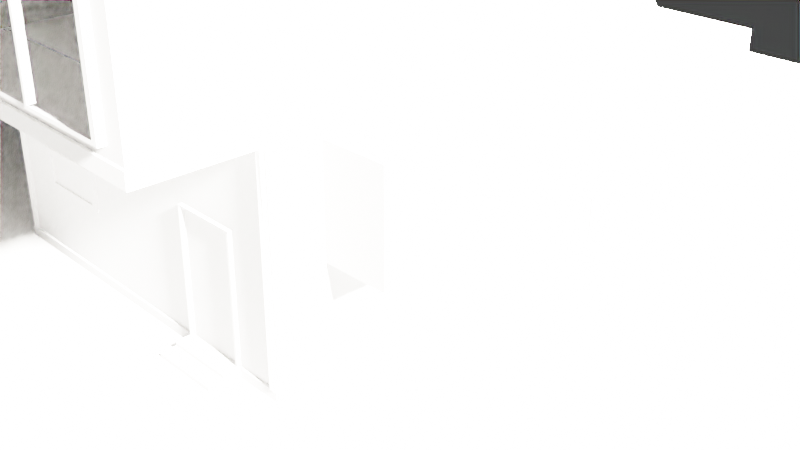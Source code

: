 # Source: Chipotle_House.blend  (saved by Blender 2.83.19; exported with 4.5.12 LTS)
import bpy
from mathutils import Matrix  # noqa: F401  (used for matrix-valued properties, if any)

bpy.ops.wm.read_factory_settings(use_empty=True)
scene = bpy.context.scene
scene.name = 'Scene'

# ---- collections
col_collection = bpy.data.collections.new('Collection'); scene.collection.children.link(col_collection)

# ---- materials (node trees are filled in below, after node groups)
mat_material = bpy.data.materials.new('Material')
mat_material.alpha_threshold = 0.0
mat_material.use_transparent_shadow = False
mat_material.line_color = (0.0, 0.0, 0.0, 1.0)

# ---- material node trees
mat_material.use_nodes = True; mat_material.node_tree.nodes.clear()
_N = mat_material.node_tree.nodes; _L = mat_material.node_tree.links
n0 = _N.new('ShaderNodeOutputMaterial'); n0.name = 'Material Output'; n0.location = (300, 300)
n1 = _N.new('ShaderNodeBsdfPrincipled'); n1.name = 'Principled BSDF'; n1.location = (10, 300)
n1.distribution = 'GGX'
n1.subsurface_method = 'BURLEY'
n1.inputs[2].default_value = 0.4
n1.inputs[3].default_value = 1.45
n1.inputs[27].default_value = (0.0, 0.0, 0.0, 1.0)
n1.inputs[28].default_value = 1.0
_L.new(n1.outputs[0], n0.inputs[0])
n0.is_active_output = True

# ---- world
world_world = bpy.data.worlds.new('World'); scene.world = world_world
world_world.use_nodes = True; world_world.node_tree.nodes.clear()
_N = world_world.node_tree.nodes; _L = world_world.node_tree.links
n0 = _N.new('ShaderNodeOutputWorld'); n0.name = 'World Output'; n0.location = (300, 300)
n1 = _N.new('ShaderNodeBackground'); n1.name = 'Background'; n1.location = (10, 300)
n1.inputs[0].default_value = (0.05088, 0.05088, 0.05088, 1.0)
_L.new(n1.outputs[0], n0.inputs[0])
n0.is_active_output = True
world_world.color = (0.05088, 0.05088, 0.05088)
world_world.use_sun_shadow = False
world_world.sun_shadow_jitter_overblur = 0.0

# ---- cameras
cam_camera = bpy.data.cameras.new('Camera')
cam_camera.clip_end = 100.0
cam_camera.ortho_scale = 7.314

# ---- lights
light_light = bpy.data.lights.new('Light', 'SUN')
light_light.color = (1.0, 0.9425, 0.855)
light_light.specular_factor = 0.0
light_light.transmission_factor = 0.0
light_light.angle = 0.1993
light_light.energy = 1000.0
light_light.shadow_soft_size = 0.1
light_light.shadow_cascade_max_distance = 1000.0

# ---- meshes
me_cube = bpy.data.meshes.new('Cube')
me_cube.from_pydata([(1.766, 1.766, 1.0), (1.0, 1.0, -1.0), (1.766, -1.766, 1.0), (1.0, -1.0, -1.0), (-1.766, 1.766, 1.0), (-1.0, 1.0, -1.0), (-1.766, -1.766, 1.0), (-1.0, -1.0, -1.0), (2.306, 2.306, 1.0), (2.306, -2.306, 1.0), (-2.306, 2.306, 1.0), (-2.306, -2.306, 1.0), (1.766, 1.766, 2.002), (1.766, -1.766, 2.002), (-1.766, 1.766, 2.002), (-1.766, -1.766, 2.002), (2.306, 2.306, 2.002), (2.306, -2.306, 2.002), (-2.306, 2.306, 2.002), (-2.306, -2.306, 2.002), (0.9163, 0.9163, 4.014), (0.9163, -0.9163, 4.014), (-0.9163, 0.9163, 4.014), (-0.9163, -0.9163, 4.014)], [], [(2, 0, 12, 13), (3, 2, 6, 7), (7, 6, 4, 5), (5, 1, 3, 7), (1, 0, 2, 3), (5, 4, 0, 1), (4, 6, 15, 14), (14, 15, 23, 22), (16, 18, 19, 17), (10, 11, 19, 18), (11, 9, 17, 19), (0, 4, 14, 12), (6, 2, 13, 15), (8, 10, 18, 16), (9, 8, 16, 17), (20, 22, 23, 21), (15, 13, 21, 23), (12, 14, 22, 20), (13, 12, 20, 21)])
_uv = me_cube.uv_layers.new(name='UVMap')
_uv.uv.foreach_set('vector', [0.625, 0.75, 0.625, 0.5, 0.625, 0.5, 0.625, 0.75, 0.375, 0.75, 0.625, 0.75, 0.625, 1.0, 0.375, 1.0, 0.375, 0.0, 0.625, 0.0, 0.625, 0.25, 0.375, 0.25, 0.125, 0.5, 0.375, 0.5, 0.375, 0.75, 0.125, 0.75, 0.375, 0.5, 0.625, 0.5, 0.625, 0.75, 0.375, 0.75, 0.375, 0.25, 0.625, 0.25, 0.625, 0.5, 0.375, 0.5, 0.625, 0.25, 0.625, 0.0, 0.625, 0.0, 0.625, 0.25, 0.625, 0.25, 0.625, 0.0, 0.625, 0.0, 0.625, 0.25, 0.625, 0.5, 0.875, 0.5, 0.875, 0.75, 0.625, 0.75, 0.0, 0.0, 0.0, 0.0, 0.0, 0.0, 0.0, 0.0, 0.0, 0.0, 0.0, 0.0, 0.0, 0.0, 0.0, 0.0, 0.625, 0.5, 0.625, 0.25, 0.625, 0.25, 0.625, 0.5, 0.625, 1.0, 0.625, 0.75, 0.625, 0.75, 0.625, 1.0, 0.0, 0.0, 0.0, 0.0, 0.0, 0.0, 0.0, 0.0, 0.0, 0.0, 0.0, 0.0, 0.0, 0.0, 0.0, 0.0, 0.625, 0.5, 0.875, 0.5, 0.875, 0.75, 0.625, 0.75, 0.625, 1.0, 0.625, 0.75, 0.625, 0.75, 0.625, 1.0, 0.625, 0.5, 0.625, 0.25, 0.625, 0.25, 0.625, 0.5, 0.625, 0.75, 0.625, 0.5, 0.625, 0.5, 0.625, 0.75])
me_cube.materials.append(mat_material)
me_cube.use_remesh_preserve_volume = False
me_cube.use_remesh_preserve_attributes = False
me_cube.use_mirror_vertex_groups = False
me_cube.update()
me_cube_001 = bpy.data.meshes.new('Cube.001')
me_cube_001.from_pydata([(-2.176, -2.823, -0.8493), (-2.176, -2.823, 1.151), (-2.176, 1.0, -0.8493), (-2.176, 1.0, 1.151), (1.652, -2.823, -0.8493), (1.652, -2.823, 1.151), (1.652, 1.0, -0.8493), (1.652, 1.0, 1.151), (-2.204, 1.023, -0.8481), (-2.204, -2.847, -0.8481), (1.68, 1.023, -0.8481), (1.68, -2.847, -0.8481), (-2.204, 1.023, -0.9883), (-2.204, -2.847, -0.9883), (1.68, 1.023, -0.9883), (1.68, -2.847, -0.9883), (0.3728, 1.0, -0.8493), (0.3728, 1.0, 1.151), (0.545, -2.826, -0.8493), (0.545, -2.823, 1.151), (-0.2622, 1.023, -0.8481), (0.5365, -2.847, -0.8481), (-0.2622, 1.023, -0.9883), (0.5365, -2.847, -0.9883), (1.199, 1.0, 1.151), (1.199, -2.826, -0.8493), (1.213, -2.847, -0.8481), (1.213, -2.847, -0.9883), (1.199, 1.0, -0.8493), (1.199, -2.823, 1.151), (1.213, 1.023, -0.8481), (1.213, 1.023, -0.9883), (-2.18, -2.818, 0.3418), (-2.18, 1.005, 0.3418), (1.649, 1.005, 0.3418), (1.649, -2.818, 0.3418), (0.5417, -2.82, 0.3418), (0.3695, 1.005, 0.3418), (1.196, -2.82, 0.3418), (1.196, 1.005, 0.3418), (0.545, -2.823, -0.8493), (1.199, -2.823, -0.8493), (0.5417, -2.818, 0.3418), (1.196, -2.818, 0.3418), (0.5726, -2.823, -0.8493), (1.171, -2.823, -0.8493), (0.5696, -2.818, 0.3418), (1.168, -2.818, 0.3418), (0.5417, -2.818, 0.3169), (1.196, -2.818, 0.3169), (0.545, -2.862, -0.8493), (0.5417, -2.857, 0.3418), (1.196, -2.857, 0.3418), (1.199, -2.86, -0.8493), (1.196, -2.854, 0.3418), (0.5726, -2.86, -0.8493), (1.171, -2.86, -0.8493), (0.5696, -2.854, 0.3418), (1.168, -2.854, 0.3418), (0.5417, -2.854, 0.3169), (1.196, -2.854, 0.3169), (0.5365, -3.0, -0.8481), (0.5365, -3.0, -0.9883), (1.213, -3.0, -0.8481), (1.213, -3.0, -0.9883), (-2.204, -2.847, -0.8913), (1.68, -2.847, -0.8913), (1.68, 1.023, -0.8913), (-2.204, 1.023, -0.8913), (-0.2622, 1.023, -0.8913), (0.5365, -2.847, -0.8913), (1.213, -2.847, -0.8913), (1.213, 1.023, -0.8913), (0.5365, -3.0, -0.8913), (1.213, -3.0, -0.8913), (0.5365, -3.146, -0.8913), (0.5365, -3.146, -0.9883), (1.213, -3.146, -0.9883), (1.213, -3.146, -0.8913), (1.425, 1.0, 1.151), (1.603, -2.825, -0.8493), (1.446, -2.847, -0.8481), (1.446, -2.847, -0.9883), (1.425, 1.0, -0.8493), (1.603, -2.823, 1.151), (1.446, 1.023, -0.8481), (1.446, 1.023, -0.9883), (1.6, -2.819, 0.3418), (1.422, 1.005, 0.3418), (1.446, -2.847, -0.8913), (1.446, 1.023, -0.8913), (1.652, -2.853, -0.8493), (1.652, -2.853, 1.151), (1.649, -2.848, 0.3418), (1.603, -2.855, -0.8493), (1.603, -2.853, 1.151), (1.6, -2.849, 0.3418), (-2.176, -2.772, -0.8493), (-2.176, -2.772, 1.151), (1.652, -2.772, -0.8493), (1.652, -2.772, 1.151), (-2.204, -2.772, -0.8481), (1.68, -2.772, -0.8481), (-2.204, -2.772, -0.9883), (1.68, -2.772, -0.9883), (0.1372, -2.772, -0.9883), (0.1414, -2.772, 1.151), (1.199, -2.772, 1.151), (1.213, -2.772, -0.9883), (1.649, -2.766, 0.3418), (-2.18, -2.766, 0.3418), (1.68, -2.772, -0.8913), (-2.204, -2.772, -0.8913), (1.514, -2.772, 1.151), (1.446, -2.772, -0.9883), (1.679, -2.823, -0.8493), (1.679, -2.823, 1.151), (1.676, -2.818, 0.3418), (1.679, -2.772, -0.8493), (1.679, -2.772, 1.151), (1.676, -2.766, 0.3418), (-2.176, -2.824, -0.8493), (-2.176, -2.824, 1.151), (-2.171, -2.82, 0.3418), (-2.184, -2.776, -0.8493), (-2.182, -2.775, 1.151), (-2.178, -2.772, 0.3418), (-2.206, -2.827, -0.8493), (-2.206, -2.827, 1.151), (-2.201, -2.823, 0.3418), (-2.213, -2.779, -0.8493), (-2.212, -2.779, 1.151), (-2.208, -2.775, 0.3418), (-2.125, -2.817, -0.8493), (-2.125, -2.817, 1.151), (-2.12, -2.813, 0.3418), (-2.173, -2.851, -0.8493), (-2.173, -2.851, 1.151), (-2.168, -2.847, 0.3418), (-2.122, -2.845, -0.8493), (-2.122, -2.845, 1.151), (-2.117, -2.841, 0.3418), (-2.176, 1.004, -0.8493), (-2.176, 1.004, 1.151), (-2.173, 0.9982, 0.3418), (-2.128, 1.004, -0.8493), (-2.128, 1.003, 1.151), (-2.125, 0.9986, 0.3418), (-2.176, 1.034, -0.8493), (-2.176, 1.034, 1.151), (-2.173, 1.028, 0.3418), (-2.127, 1.034, -0.8493), (-2.127, 1.033, 1.151), (-2.124, 1.029, 0.3418), (-2.177, 0.9523, -0.8493), (-2.177, 0.9523, 1.151), (-2.174, 0.9468, 0.3418), (-2.204, 1.004, -0.8493), (-2.204, 1.004, 1.151), (-2.201, 0.9987, 0.3418), (-2.205, 0.9528, -0.8493), (-2.205, 0.9528, 1.151), (-2.202, 0.9472, 0.3418), (1.654, 0.9884, -0.837), (1.654, 0.9884, 1.163), (1.648, 0.9857, 0.3541), (1.65, 0.9399, -0.837), (1.648, 0.94, 1.163), (1.644, 0.9372, 0.3541), (1.683, 0.9851, -0.837), (1.683, 0.9851, 1.163), (1.678, 0.9824, 0.3541), (1.679, 0.9366, -0.837), (1.678, 0.9368, 1.163), (1.674, 0.934, 0.3541), (1.602, 0.994, -0.837), (1.602, 0.994, 1.163), (1.597, 0.9913, 0.3541), (1.657, 1.016, -0.837), (1.657, 1.016, 1.163), (1.651, 1.013, 0.3541), (1.605, 1.021, -0.837), (1.605, 1.021, 1.163), (1.6, 1.019, 0.3541), (-1.699, -2.822, -0.2282), (-0.8395, -2.823, -0.2282), (-0.8405, -2.821, 0.1481), (-1.7, -2.821, 0.1481), (-1.611, -2.822, -0.1894), (-0.9282, -2.823, -0.1894), (-0.929, -2.821, 0.1093), (-1.612, -2.821, 0.1093), (-1.699, -2.836, -0.228), (-0.8395, -2.837, -0.228), (-0.8405, -2.835, 0.1483), (-1.7, -2.835, 0.1483), (-1.611, -2.836, -0.1892), (-0.9282, -2.837, -0.1892), (-0.929, -2.835, 0.1095), (-1.612, -2.835, 0.1095), (0.3107, 1.0, -0.8493), (0.3076, 1.005, 0.3418), (-2.066, 1.004, -0.8493), (-2.063, 0.9986, 0.3418), (0.3728, 1.032, -0.8493), (0.3695, 1.037, 0.3418), (-2.128, 1.036, -0.8493), (-2.125, 1.03, 0.3418), (0.3107, 1.032, -0.8493), (0.3076, 1.037, 0.3418), (-2.066, 1.036, -0.8493), (-2.063, 1.03, 0.3418), (-2.18, 1.03, 0.3418), (0.3695, 1.03, 0.3418), (-2.18, 1.03, 0.2734), (0.3695, 1.03, 0.2734)], [], [(110, 98, 3, 33), (88, 79, 7, 34), (109, 100, 5, 35), (36, 19, 1, 32), (106, 98, 1, 19), (99, 4, 11, 102), (97, 2, 8, 101), (83, 6, 10, 85), (18, 0, 9, 21), (70, 65, 13, 23), (114, 104, 15, 82), (90, 67, 14, 86), (112, 68, 12, 103), (111, 66, 15, 104), (68, 69, 22, 12), (103, 105, 23, 13), (70, 23, 62, 73), (25, 18, 21, 26), (2, 16, 20, 8), (107, 106, 19, 29), (38, 29, 19, 36), (33, 3, 17, 37), (87, 84, 29, 38), (113, 107, 29, 84), (80, 25, 26, 81), (89, 71, 27, 82), (69, 72, 31, 22), (105, 108, 27, 23), (16, 28, 30, 20), (37, 17, 24, 39), (16, 37, 39, 28), (80, 87, 38, 25), (2, 33, 37, 16), (25, 38, 36, 18), (0, 18, 185, 184), (99, 109, 35, 4), (83, 88, 34, 6), (97, 110, 33, 2), (36, 38, 43, 42), (38, 25, 41, 43), (36, 18, 40, 42), (43, 41, 45, 47), (42, 40, 44, 46), (42, 43, 49, 48), (18, 36, 51, 50), (47, 45, 56, 58), (38, 36, 51, 52), (48, 49, 60, 59), (46, 44, 55, 57), (41, 43, 54, 53), (51, 59, 60, 52), (53, 54, 58, 56), (50, 51, 57, 55), (62, 64, 77, 76), (23, 27, 64, 62), (26, 21, 61, 63), (71, 26, 63, 74), (27, 71, 74, 64), (63, 61, 73, 74), (20, 30, 72, 69), (81, 26, 71, 89), (21, 70, 73, 61), (8, 20, 69, 68), (102, 11, 66, 111), (101, 8, 68, 112), (85, 10, 67, 90), (21, 9, 65, 70), (78, 75, 76, 77), (73, 62, 76, 75), (64, 74, 78, 77), (74, 73, 75, 78), (30, 85, 90, 72), (11, 81, 89, 66), (28, 39, 88, 83), (4, 35, 87, 80), (66, 89, 82, 15), (4, 80, 81, 11), (100, 113, 84, 5), (35, 5, 84, 87), (72, 90, 86, 31), (108, 114, 82, 27), (28, 83, 85, 30), (39, 24, 79, 88), (35, 4, 91, 93), (87, 84, 95, 96), (35, 87, 96, 93), (80, 87, 96, 94), (5, 35, 93, 92), (91, 94, 96, 95, 92, 93), (31, 86, 114, 108), (7, 79, 113, 100), (9, 101, 112, 65), (10, 102, 111, 67), (0, 32, 110, 97), (6, 34, 109, 99), (22, 31, 108, 105), (79, 24, 107, 113), (24, 17, 106, 107), (12, 22, 105, 103), (67, 111, 104, 14), (65, 112, 103, 13), (86, 14, 104, 114), (0, 97, 101, 9), (6, 99, 102, 10), (17, 3, 98, 106), (34, 7, 100, 109), (32, 1, 98, 110), (4, 35, 117, 115), (35, 5, 116, 117), (99, 109, 120, 118), (109, 100, 119, 120), (115, 117, 116, 119, 120, 118), (123, 121, 127, 129), (126, 125, 131, 132), (124, 126, 132, 130), (122, 123, 129, 128), (127, 130, 132, 131, 128, 129), (121, 123, 138, 136), (123, 122, 137, 138), (133, 135, 141, 139), (135, 134, 140, 141), (136, 138, 137, 140, 141, 139), (144, 142, 148, 150), (147, 146, 152, 153), (145, 147, 153, 151), (143, 144, 150, 149), (148, 151, 153, 152, 149, 150), (142, 144, 159, 157), (144, 143, 158, 159), (154, 156, 162, 160), (156, 155, 161, 162), (157, 159, 158, 161, 162, 160), (165, 163, 169, 171), (168, 167, 173, 174), (166, 168, 174, 172), (164, 165, 171, 170), (169, 172, 174, 173, 170, 171), (163, 165, 180, 178), (165, 164, 179, 180), (175, 177, 183, 181), (177, 176, 182, 183), (178, 180, 179, 182, 183, 181), (189, 188, 196, 197), (36, 32, 187, 186), (18, 36, 186, 185), (32, 0, 184, 187), (189, 190, 191, 188), (188, 191, 199, 196), (185, 186, 194, 193), (186, 187, 195, 194), (194, 195, 199, 198), (193, 194, 198, 197), (195, 192, 196, 199), (192, 193, 197, 196), (187, 184, 192, 195), (191, 190, 198, 199), (184, 185, 193, 192), (190, 189, 197, 198), (147, 145, 202, 203), (16, 37, 201, 200), (37, 16, 204, 205), (200, 201, 209, 208), (145, 147, 207, 206), (203, 202, 210, 211), (204, 208, 209, 205), (210, 151, 153, 211), (37, 33, 212, 213), (213, 212, 214, 215)])
_uv = me_cube_001.uv_layers.new(name='UVMap')
_uv.uv.foreach_set('vector', [0.5, 0.125, 0.625, 0.125, 0.625, 0.25, 0.5, 0.25, 0.5, 0.4688, 0.625, 0.4688, 0.625, 0.5, 0.5, 0.5, 0.5, 0.625, 0.625, 0.625, 0.625, 0.75, 0.5, 0.75, 0.5, 0.875, 0.625, 0.875, 0.625, 1.0, 0.5, 1.0, 0.75, 0.625, 0.875, 0.625, 0.875, 0.75, 0.75, 0.75, 0.375, 0.625, 0.375, 0.75, 0.375, 0.75, 0.375, 0.625, 0.375, 0.125, 0.375, 0.25, 0.375, 0.25, 0.375, 0.125, 0.375, 0.4688, 0.375, 0.5, 0.375, 0.5, 0.375, 0.4688, 0.375, 0.875, 0.375, 1.0, 0.375, 1.0, 0.375, 0.875, 0.375, 0.875, 0.375, 1.0, 0.375, 1.0, 0.375, 0.875, 0.3438, 0.625, 0.375, 0.625, 0.375, 0.75, 0.3438, 0.75, 0.375, 0.4688, 0.375, 0.5, 0.375, 0.5, 0.375, 0.4688, 0.375, 0.125, 0.375, 0.25, 0.375, 0.25, 0.375, 0.125, 0.375, 0.625, 0.375, 0.75, 0.375, 0.75, 0.375, 0.625, 0.375, 0.25, 0.375, 0.375, 0.375, 0.375, 0.375, 0.25, 0.125, 0.625, 0.25, 0.625, 0.25, 0.75, 0.125, 0.75, 0.375, 0.875, 0.375, 0.875, 0.375, 0.875, 0.375, 0.875, 0.375, 0.8125, 0.375, 0.875, 0.375, 0.875, 0.375, 0.8125, 0.375, 0.25, 0.375, 0.375, 0.375, 0.375, 0.375, 0.25, 0.6875, 0.625, 0.75, 0.625, 0.75, 0.75, 0.6875, 0.75, 0.5, 0.8125, 0.625, 0.8125, 0.625, 0.875, 0.5, 0.875, 0.5, 0.25, 0.625, 0.25, 0.625, 0.375, 0.5, 0.375, 0.5, 0.7812, 0.625, 0.7812, 0.625, 0.8125, 0.5, 0.8125, 0.6563, 0.625, 0.6875, 0.625, 0.6875, 0.75, 0.6562, 0.75, 0.375, 0.7813, 0.375, 0.8125, 0.375, 0.8125, 0.375, 0.7812, 0.375, 0.7812, 0.375, 0.8125, 0.375, 0.8125, 0.375, 0.7812, 0.375, 0.375, 0.375, 0.4375, 0.375, 0.4375, 0.375, 0.375, 0.25, 0.625, 0.3125, 0.625, 0.3125, 0.75, 0.25, 0.75, 0.375, 0.375, 0.375, 0.4375, 0.375, 0.4375, 0.375, 0.375, 0.5, 0.375, 0.625, 0.375, 0.625, 0.4375, 0.5, 0.4375, 0.375, 0.375, 0.5, 0.375, 0.5, 0.4375, 0.375, 0.4375, 0.375, 0.7813, 0.5, 0.7812, 0.5, 0.8125, 0.375, 0.8125, 0.375, 0.25, 0.5, 0.25, 0.5, 0.375, 0.375, 0.375, 0.375, 0.8125, 0.5, 0.8125, 0.5, 0.875, 0.375, 0.875, 0.375, 1.0, 0.375, 0.875, 0.375, 0.875, 0.375, 1.0, 0.375, 0.625, 0.5, 0.625, 0.5, 0.75, 0.375, 0.75, 0.375, 0.4688, 0.5, 0.4688, 0.5, 0.5, 0.375, 0.5, 0.375, 0.125, 0.5, 0.125, 0.5, 0.25, 0.375, 0.25, 0.5, 0.875, 0.5, 0.8125, 0.5, 0.8125, 0.5, 0.875, 0.5, 0.8125, 0.375, 0.8125, 0.375, 0.8125, 0.5, 0.8125, 0.5, 0.875, 0.375, 0.875, 0.375, 0.875, 0.5, 0.875, 0.5, 0.8125, 0.375, 0.8125, 0.375, 0.8125, 0.5, 0.8125, 0.5, 0.875, 0.375, 0.875, 0.375, 0.875, 0.5, 0.875, 0.5, 0.875, 0.5, 0.8125, 0.5, 0.8125, 0.5, 0.875, 0.375, 0.875, 0.5, 0.875, 0.5, 0.875, 0.375, 0.875, 0.5, 0.8125, 0.375, 0.8125, 0.375, 0.8125, 0.5, 0.8125, 0.5, 0.8125, 0.5, 0.875, 0.5, 0.875, 0.5, 0.8125, 0.5, 0.875, 0.5, 0.8125, 0.5, 0.8125, 0.5, 0.875, 0.5, 0.875, 0.375, 0.875, 0.375, 0.875, 0.5, 0.875, 0.375, 0.8125, 0.5, 0.8125, 0.5, 0.8125, 0.375, 0.8125, 0.5, 0.875, 0.5, 0.875, 0.5, 0.8125, 0.5, 0.8125, 0.375, 0.8125, 0.5, 0.8125, 0.5, 0.8125, 0.375, 0.8125, 0.375, 0.875, 0.5, 0.875, 0.5, 0.875, 0.375, 0.875, 0.25, 0.75, 0.3125, 0.75, 0.3125, 0.75, 0.25, 0.75, 0.25, 0.75, 0.3125, 0.75, 0.3125, 0.75, 0.25, 0.75, 0.375, 0.8125, 0.375, 0.875, 0.375, 0.875, 0.375, 0.8125, 0.375, 0.8125, 0.375, 0.8125, 0.375, 0.8125, 0.375, 0.8125, 0.375, 0.8125, 0.375, 0.8125, 0.375, 0.8125, 0.375, 0.8125, 0.375, 0.8125, 0.375, 0.875, 0.375, 0.875, 0.375, 0.8125, 0.375, 0.375, 0.375, 0.4375, 0.375, 0.4375, 0.375, 0.375, 0.375, 0.7812, 0.375, 0.8125, 0.375, 0.8125, 0.375, 0.7812, 0.375, 0.875, 0.375, 0.875, 0.375, 0.875, 0.375, 0.875, 0.375, 0.25, 0.375, 0.375, 0.375, 0.375, 0.375, 0.25, 0.375, 0.625, 0.375, 0.75, 0.375, 0.75, 0.375, 0.625, 0.375, 0.125, 0.375, 0.25, 0.375, 0.25, 0.375, 0.125, 0.375, 0.4688, 0.375, 0.5, 0.375, 0.5, 0.375, 0.4688, 0.375, 0.875, 0.375, 1.0, 0.375, 1.0, 0.375, 0.875, 0.375, 0.8125, 0.375, 0.875, 0.375, 0.875, 0.375, 0.8125, 0.375, 0.875, 0.375, 0.875, 0.375, 0.875, 0.375, 0.875, 0.375, 0.8125, 0.375, 0.8125, 0.375, 0.8125, 0.375, 0.8125, 0.375, 0.8125, 0.375, 0.875, 0.375, 0.875, 0.375, 0.8125, 0.375, 0.4375, 0.375, 0.4688, 0.375, 0.4688, 0.375, 0.4375, 0.375, 0.75, 0.375, 0.7812, 0.375, 0.7812, 0.375, 0.75, 0.375, 0.4375, 0.5, 0.4375, 0.5, 0.4688, 0.375, 0.4688, 0.375, 0.75, 0.5, 0.75, 0.5, 0.7812, 0.375, 0.7813, 0.375, 0.75, 0.375, 0.7812, 0.375, 0.7812, 0.375, 0.75, 0.375, 0.75, 0.375, 0.7813, 0.375, 0.7812, 0.375, 0.75, 0.625, 0.625, 0.6563, 0.625, 0.6562, 0.75, 0.625, 0.75, 0.5, 0.75, 0.625, 0.75, 0.625, 0.7812, 0.5, 0.7812, 0.375, 0.4375, 0.375, 0.4688, 0.375, 0.4688, 0.375, 0.4375, 0.3125, 0.625, 0.3438, 0.625, 0.3438, 0.75, 0.3125, 0.75, 0.375, 0.4375, 0.375, 0.4688, 0.375, 0.4688, 0.375, 0.4375, 0.5, 0.4375, 0.625, 0.4375, 0.625, 0.4688, 0.5, 0.4688, 0.5, 0.75, 0.375, 0.75, 0.375, 0.75, 0.5, 0.75, 0.5, 0.7812, 0.625, 0.7812, 0.625, 0.7812, 0.5, 0.7812, 0.5, 0.75, 0.5, 0.7812, 0.5, 0.7812, 0.5, 0.75, 0.375, 0.7813, 0.5, 0.7812, 0.5, 0.7812, 0.375, 0.7813, 0.625, 0.75, 0.5, 0.75, 0.5, 0.75, 0.625, 0.75, 0.375, 0.75, 0.375, 0.7813, 0.5, 0.7812, 0.625, 0.7812, 0.625, 0.75, 0.5, 0.75, 0.3125, 0.5, 0.3438, 0.5, 0.3438, 0.625, 0.3125, 0.625, 0.625, 0.5, 0.6562, 0.5, 0.6563, 0.625, 0.625, 0.625, 0.375, 0.0, 0.375, 0.125, 0.375, 0.125, 0.375, 0.0, 0.375, 0.5, 0.375, 0.625, 0.375, 0.625, 0.375, 0.5, 0.375, 0.0, 0.5, 0.0, 0.5, 0.125, 0.375, 0.125, 0.375, 0.5, 0.5, 0.5, 0.5, 0.625, 0.375, 0.625, 0.25, 0.5, 0.3125, 0.5, 0.3125, 0.625, 0.25, 0.625, 0.6562, 0.5, 0.6875, 0.5, 0.6875, 0.625, 0.6563, 0.625, 0.6875, 0.5, 0.75, 0.5, 0.75, 0.625, 0.6875, 0.625, 0.125, 0.5, 0.25, 0.5, 0.25, 0.625, 0.125, 0.625, 0.375, 0.5, 0.375, 0.625, 0.375, 0.625, 0.375, 0.5, 0.375, 0.0, 0.375, 0.125, 0.375, 0.125, 0.375, 0.0, 0.3438, 0.5, 0.375, 0.5, 0.375, 0.625, 0.3438, 0.625, 0.375, 0.0, 0.375, 0.125, 0.375, 0.125, 0.375, 0.0, 0.375, 0.5, 0.375, 0.625, 0.375, 0.625, 0.375, 0.5, 0.75, 0.5, 0.875, 0.5, 0.875, 0.625, 0.75, 0.625, 0.5, 0.5, 0.625, 0.5, 0.625, 0.625, 0.5, 0.625, 0.5, 0.0, 0.625, 0.0, 0.625, 0.125, 0.5, 0.125, 0.375, 0.75, 0.5, 0.75, 0.5, 0.75, 0.375, 0.75, 0.5, 0.75, 0.625, 0.75, 0.625, 0.75, 0.5, 0.75, 0.375, 0.625, 0.5, 0.625, 0.5, 0.625, 0.375, 0.625, 0.5, 0.625, 0.625, 0.625, 0.625, 0.625, 0.5, 0.625, 0.375, 0.75, 0.5, 0.75, 0.625, 0.75, 0.625, 0.625, 0.5, 0.625, 0.375, 0.625, 0.5, 0.75, 0.375, 0.75, 0.375, 0.75, 0.5, 0.75, 0.5, 0.7812, 0.625, 0.7812, 0.625, 0.7812, 0.5, 0.7812, 0.375, 0.7813, 0.5, 0.7812, 0.5, 0.7812, 0.375, 0.7813, 0.625, 0.75, 0.5, 0.75, 0.5, 0.75, 0.625, 0.75, 0.375, 0.75, 0.375, 0.7813, 0.5, 0.7812, 0.625, 0.7812, 0.625, 0.75, 0.5, 0.75, 0.375, 0.75, 0.5, 0.75, 0.5, 0.75, 0.375, 0.75, 0.5, 0.75, 0.625, 0.75, 0.625, 0.75, 0.5, 0.75, 0.375, 0.625, 0.5, 0.625, 0.5, 0.625, 0.375, 0.625, 0.5, 0.625, 0.625, 0.625, 0.625, 0.625, 0.5, 0.625, 0.375, 0.75, 0.5, 0.75, 0.625, 0.75, 0.625, 0.625, 0.5, 0.625, 0.375, 0.625, 0.5, 0.75, 0.375, 0.75, 0.375, 0.75, 0.5, 0.75, 0.5, 0.7812, 0.625, 0.7812, 0.625, 0.7812, 0.5, 0.7812, 0.375, 0.7813, 0.5, 0.7812, 0.5, 0.7812, 0.375, 0.7813, 0.625, 0.75, 0.5, 0.75, 0.5, 0.75, 0.625, 0.75, 0.375, 0.75, 0.375, 0.7813, 0.5, 0.7812, 0.625, 0.7812, 0.625, 0.75, 0.5, 0.75, 0.375, 0.75, 0.5, 0.75, 0.5, 0.75, 0.375, 0.75, 0.5, 0.75, 0.625, 0.75, 0.625, 0.75, 0.5, 0.75, 0.375, 0.625, 0.5, 0.625, 0.5, 0.625, 0.375, 0.625, 0.5, 0.625, 0.625, 0.625, 0.625, 0.625, 0.5, 0.625, 0.375, 0.75, 0.5, 0.75, 0.625, 0.75, 0.625, 0.625, 0.5, 0.625, 0.375, 0.625, 0.5, 0.75, 0.375, 0.75, 0.375, 0.75, 0.5, 0.75, 0.5, 0.7812, 0.625, 0.7812, 0.625, 0.7812, 0.5, 0.7812, 0.375, 0.7813, 0.5, 0.7812, 0.5, 0.7812, 0.375, 0.7813, 0.625, 0.75, 0.5, 0.75, 0.5, 0.75, 0.625, 0.75, 0.375, 0.75, 0.375, 0.7813, 0.5, 0.7812, 0.625, 0.7812, 0.625, 0.75, 0.5, 0.75, 0.375, 0.75, 0.5, 0.75, 0.5, 0.75, 0.375, 0.75, 0.5, 0.75, 0.625, 0.75, 0.625, 0.75, 0.5, 0.75, 0.375, 0.625, 0.5, 0.625, 0.5, 0.625, 0.375, 0.625, 0.5, 0.625, 0.625, 0.625, 0.625, 0.625, 0.5, 0.625, 0.375, 0.75, 0.5, 0.75, 0.625, 0.75, 0.625, 0.625, 0.5, 0.625, 0.375, 0.625, 0.375, 0.875, 0.375, 1.0, 0.375, 1.0, 0.375, 0.875, 0.5, 0.875, 0.5, 1.0, 0.5, 1.0, 0.5, 0.875, 0.375, 0.875, 0.5, 0.875, 0.5, 0.875, 0.375, 0.875, 0.5, 0.0, 0.375, 0.0, 0.375, 0.0, 0.5, 0.0, 0.375, 0.875, 0.5, 0.875, 0.5, 1.0, 0.375, 1.0, 0.375, 1.0, 0.5, 1.0, 0.5, 1.0, 0.375, 1.0, 0.375, 0.875, 0.5, 0.875, 0.5, 0.875, 0.375, 0.875, 0.5, 0.875, 0.5, 1.0, 0.5, 1.0, 0.5, 0.875, 0.5, 0.875, 0.5, 1.0, 0.5, 1.0, 0.5, 0.875, 0.375, 0.875, 0.5, 0.875, 0.5, 0.875, 0.375, 0.875, 0.5, 0.0, 0.375, 0.0, 0.375, 0.0, 0.5, 0.0, 0.375, 1.0, 0.375, 0.875, 0.375, 0.875, 0.375, 1.0, 0.5, 0.0, 0.375, 0.0, 0.375, 0.0, 0.5, 0.0, 0.5, 1.0, 0.5, 0.875, 0.5, 0.875, 0.5, 1.0, 0.375, 1.0, 0.375, 0.875, 0.375, 0.875, 0.375, 1.0, 0.5, 0.875, 0.375, 0.875, 0.375, 0.875, 0.5, 0.875, 0.5, 0.7812, 0.375, 0.7813, 0.375, 0.7813, 0.5, 0.7812, 0.375, 0.375, 0.5, 0.375, 0.5, 0.375, 0.375, 0.375, 0.5, 0.375, 0.375, 0.375, 0.375, 0.375, 0.5, 0.375, 0.375, 0.375, 0.5, 0.375, 0.5, 0.375, 0.375, 0.375, 0.375, 0.7813, 0.5, 0.7812, 0.5, 0.7812, 0.375, 0.7813, 0.5, 0.7812, 0.375, 0.7813, 0.375, 0.7813, 0.5, 0.7812, 0.375, 0.375, 0.375, 0.375, 0.5, 0.375, 0.5, 0.375, 0.375, 0.7813, 0.375, 0.7813, 0.5, 0.7812, 0.5, 0.7812, 0.5, 0.375, 0.5, 0.25, 0.5, 0.25, 0.5, 0.375, 0.5, 0.375, 0.5, 0.25, 0.5, 0.25, 0.5, 0.375])
me_cube_001.use_remesh_fix_poles = True
me_cube_001.use_remesh_preserve_attributes = False
me_cube_001.use_mirror_vertex_groups = False
me_cube_001.update()
me_plane = bpy.data.meshes.new('Plane')
me_plane.from_pydata([(-1.0, -1.0, 0.0), (1.0, -1.0, 0.0), (-1.0, 1.0, 0.0), (1.0, 1.0, 0.0)], [], [(0, 1, 3, 2)])
_uv = me_plane.uv_layers.new(name='UVMap')
_uv.uv.foreach_set('vector', [0.0, 0.0, 1.0, 0.0, 1.0, 1.0, 0.0, 1.0])
me_plane.use_remesh_fix_poles = True
me_plane.use_remesh_preserve_attributes = False
me_plane.use_mirror_vertex_groups = False
me_plane.update()
me_cube_002 = bpy.data.meshes.new('Cube.002')
me_cube_002.from_pydata([(-2.176, -3.853, -0.8493), (-2.176, -3.853, 1.151), (-2.176, 1.0, -0.8493), (-2.176, 1.0, 1.151), (1.634, -3.853, -0.8493), (1.634, -3.853, 1.151), (1.634, 1.0, -0.8493), (1.634, 1.0, 1.151), (-2.204, 1.023, -0.8481), (-2.204, -3.876, -0.8481), (1.662, 1.023, -0.8481), (1.662, -3.876, -0.8481), (-2.204, 1.023, -0.9883), (-2.204, -3.876, -0.9883), (1.662, 1.023, -0.9883), (1.662, -3.876, -0.9883), (-1.983, -3.853, -0.7476), (-1.983, -3.853, 1.049), (1.44, -3.853, 1.049), (1.44, -3.853, -0.7476), (-1.983, -3.922, -0.7476), (-1.983, -3.922, 1.049), (1.44, -3.922, 1.049), (1.44, -3.922, -0.7476), (-1.92, -3.922, -0.715), (-1.92, -3.922, 1.016), (1.378, -3.922, 1.016), (1.378, -3.922, -0.715), (-0.2712, 1.0, -0.8493), (-0.2712, 1.0, 1.151), (-0.2712, -3.853, -0.8493), (-0.2712, -3.853, 1.151), (-0.2712, 1.023, -0.8481), (-0.2712, -3.876, -0.8481), (-0.2712, 1.023, -0.9883), (-0.2712, -3.876, -0.9883), (-0.2712, -3.853, -0.7476), (-0.2712, -3.853, 1.049), (-0.2712, -3.922, -0.7476), (-0.2712, -3.922, 1.049), (-0.2712, -3.922, -0.715), (-0.2712, -3.922, 1.016), (0.6815, 1.0, 1.151), (0.6815, -3.853, -0.8493), (0.6954, -3.876, -0.8481), (0.6954, -3.876, -0.9883), (0.5846, -3.853, -0.7476), (0.5846, -3.922, -0.7476), (0.5535, -3.922, -0.715), (0.6815, 1.0, -0.8493), (0.6815, -3.853, 1.151), (0.6954, 1.023, -0.8481), (0.6954, 1.023, -0.9883), (0.5846, -3.853, 1.049), (0.5846, -3.922, 1.049), (0.5535, -3.922, 1.016), (-1.224, 1.0, -0.8493), (-1.224, -3.853, 1.151), (-1.238, 1.023, -0.8481), (-1.238, 1.023, -0.9883), (-1.127, -3.853, 1.049), (-1.127, -3.922, 1.049), (-1.096, -3.922, 1.016), (-1.224, 1.0, 1.151), (-1.224, -3.853, -0.8493), (-1.238, -3.876, -0.8481), (-1.238, -3.876, -0.9883), (-1.127, -3.853, -0.7476), (-1.127, -3.922, -0.7476), (-1.096, -3.922, -0.715), (-0.2712, -3.936, -0.715), (-0.2712, -3.936, 1.016), (0.5535, -3.936, -0.715), (0.5535, -3.936, 1.016), (-1.096, -3.936, 1.016), (-1.096, -3.936, -0.715), (-0.2712, -3.853, 1.016), (-0.2712, -3.853, -0.715), (0.5144, -3.853, 1.016), (0.5144, -3.853, -0.715), (-1.057, -3.853, 1.016), (-1.057, -3.853, -0.715), (-0.2712, -3.936, 1.016), (-0.2712, -3.936, -0.715), (0.5144, -3.936, 1.016), (0.5144, -3.936, -0.715), (-1.057, -3.936, 1.016), (-1.057, -3.936, -0.715)], [], [(0, 1, 3, 2), (49, 42, 7, 6), (6, 7, 5, 4), (43, 4, 19, 46), (63, 3, 1, 57), (6, 4, 11, 10), (0, 2, 8, 9), (49, 6, 10, 51), (64, 0, 9, 65), (65, 9, 13, 66), (52, 14, 15, 45), (51, 10, 14, 52), (9, 8, 12, 13), (10, 11, 15, 14), (57, 1, 17, 60), (4, 5, 18, 19), (1, 0, 16, 17), (17, 16, 20, 21), (46, 19, 23, 47), (47, 23, 27, 48), (21, 20, 24, 25), (61, 21, 25, 62), (23, 22, 26, 27), (60, 17, 21, 61), (19, 18, 22, 23), (53, 37, 39, 54), (54, 39, 41, 55), (68, 38, 40, 69), (67, 36, 38, 68), (50, 31, 37, 53), (58, 32, 34, 59), (59, 34, 35, 66), (44, 33, 35, 45), (43, 30, 33, 44), (56, 28, 32, 58), (42, 29, 31, 50), (64, 30, 36, 67), (56, 63, 29, 28), (7, 42, 50, 5), (4, 43, 44, 11), (11, 44, 45, 15), (5, 50, 53, 18), (22, 54, 55, 26), (18, 53, 54, 22), (38, 47, 48, 40), (36, 46, 47, 38), (32, 51, 52, 34), (34, 52, 45, 35), (28, 49, 51, 32), (30, 43, 46, 36), (28, 29, 42, 49), (2, 3, 63, 56), (0, 64, 67, 16), (2, 56, 58, 8), (12, 59, 66, 13), (8, 58, 59, 12), (16, 67, 68, 20), (20, 68, 69, 24), (37, 60, 61, 39), (39, 61, 62, 41), (31, 57, 60, 37), (33, 65, 66, 35), (30, 64, 65, 33), (29, 63, 57, 31), (70, 71, 82, 83), (81, 80, 86, 87), (79, 78, 84, 85), (76, 77, 83, 82), (73, 72, 85, 84), (74, 75, 87, 86)])
_uv = me_cube_002.uv_layers.new(name='UVMap')
_uv.uv.foreach_set('vector', [0.375, 0.0, 0.625, 0.0, 0.625, 0.25, 0.375, 0.25, 0.375, 0.4375, 0.625, 0.4375, 0.625, 0.5, 0.375, 0.5, 0.375, 0.5, 0.625, 0.5, 0.625, 0.75, 0.375, 0.75, 0.375, 0.8125, 0.375, 0.75, 0.375, 0.75, 0.375, 0.8125, 0.8125, 0.5, 0.875, 0.5, 0.875, 0.75, 0.8125, 0.75, 0.375, 0.5, 0.375, 0.75, 0.375, 0.75, 0.375, 0.5, 0.375, 0.0, 0.375, 0.25, 0.375, 0.25, 0.375, 0.0, 0.375, 0.4375, 0.375, 0.5, 0.375, 0.5, 0.375, 0.4375, 0.375, 0.9375, 0.375, 1.0, 0.375, 1.0, 0.375, 0.9375, 0.375, 0.9375, 0.375, 1.0, 0.375, 1.0, 0.375, 0.9375, 0.3125, 0.5, 0.375, 0.5, 0.375, 0.75, 0.3125, 0.75, 0.375, 0.4375, 0.375, 0.5, 0.375, 0.5, 0.375, 0.4375, 0.375, 0.0, 0.375, 0.25, 0.375, 0.25, 0.375, 0.0, 0.375, 0.5, 0.375, 0.75, 0.375, 0.75, 0.375, 0.5, 0.8125, 0.75, 0.875, 0.75, 0.875, 0.75, 0.8125, 0.75, 0.375, 0.75, 0.625, 0.75, 0.625, 0.75, 0.375, 0.75, 0.625, 0.0, 0.375, 0.0, 0.375, 0.0, 0.625, 0.0, 0.625, 0.0, 0.375, 0.0, 0.375, 0.0, 0.625, 0.0, 0.375, 0.8125, 0.375, 0.75, 0.375, 0.75, 0.375, 0.8125, 0.375, 0.8125, 0.375, 0.75, 0.375, 0.75, 0.375, 0.8125, 0.625, 0.0, 0.375, 0.0, 0.375, 0.0, 0.625, 0.0, 0.8125, 0.75, 0.875, 0.75, 0.875, 0.75, 0.8125, 0.75, 0.375, 0.75, 0.625, 0.75, 0.625, 0.75, 0.375, 0.75, 0.8125, 0.75, 0.875, 0.75, 0.875, 0.75, 0.8125, 0.75, 0.375, 0.75, 0.625, 0.75, 0.625, 0.75, 0.375, 0.75, 0.6875, 0.75, 0.75, 0.75, 0.75, 0.75, 0.6875, 0.75, 0.6875, 0.75, 0.75, 0.75, 0.75, 0.75, 0.6875, 0.75, 0.375, 0.9375, 0.375, 0.875, 0.375, 0.875, 0.375, 0.9375, 0.375, 0.9375, 0.375, 0.875, 0.375, 0.875, 0.375, 0.9375, 0.6875, 0.75, 0.75, 0.75, 0.75, 0.75, 0.6875, 0.75, 0.375, 0.3125, 0.375, 0.375, 0.375, 0.375, 0.375, 0.3125, 0.1875, 0.5, 0.25, 0.5, 0.25, 0.75, 0.1875, 0.75, 0.375, 0.8125, 0.375, 0.875, 0.375, 0.875, 0.375, 0.8125, 0.375, 0.8125, 0.375, 0.875, 0.375, 0.875, 0.375, 0.8125, 0.375, 0.3125, 0.375, 0.375, 0.375, 0.375, 0.375, 0.3125, 0.6875, 0.5, 0.75, 0.5, 0.75, 0.75, 0.6875, 0.75, 0.375, 0.9375, 0.375, 0.875, 0.375, 0.875, 0.375, 0.9375, 0.375, 0.3125, 0.625, 0.3125, 0.625, 0.375, 0.375, 0.375, 0.625, 0.5, 0.6875, 0.5, 0.6875, 0.75, 0.625, 0.75, 0.375, 0.75, 0.375, 0.8125, 0.375, 0.8125, 0.375, 0.75, 0.375, 0.75, 0.375, 0.8125, 0.375, 0.8125, 0.375, 0.75, 0.625, 0.75, 0.6875, 0.75, 0.6875, 0.75, 0.625, 0.75, 0.625, 0.75, 0.6875, 0.75, 0.6875, 0.75, 0.625, 0.75, 0.625, 0.75, 0.6875, 0.75, 0.6875, 0.75, 0.625, 0.75, 0.375, 0.875, 0.375, 0.8125, 0.375, 0.8125, 0.375, 0.875, 0.375, 0.875, 0.375, 0.8125, 0.375, 0.8125, 0.375, 0.875, 0.375, 0.375, 0.375, 0.4375, 0.375, 0.4375, 0.375, 0.375, 0.25, 0.5, 0.3125, 0.5, 0.3125, 0.75, 0.25, 0.75, 0.375, 0.375, 0.375, 0.4375, 0.375, 0.4375, 0.375, 0.375, 0.375, 0.875, 0.375, 0.8125, 0.375, 0.8125, 0.375, 0.875, 0.375, 0.375, 0.625, 0.375, 0.625, 0.4375, 0.375, 0.4375, 0.375, 0.25, 0.625, 0.25, 0.625, 0.3125, 0.375, 0.3125, 0.375, 1.0, 0.375, 0.9375, 0.375, 0.9375, 0.375, 1.0, 0.375, 0.25, 0.375, 0.3125, 0.375, 0.3125, 0.375, 0.25, 0.125, 0.5, 0.1875, 0.5, 0.1875, 0.75, 0.125, 0.75, 0.375, 0.25, 0.375, 0.3125, 0.375, 0.3125, 0.375, 0.25, 0.375, 1.0, 0.375, 0.9375, 0.375, 0.9375, 0.375, 1.0, 0.375, 1.0, 0.375, 0.9375, 0.375, 0.9375, 0.375, 1.0, 0.75, 0.75, 0.8125, 0.75, 0.8125, 0.75, 0.75, 0.75, 0.75, 0.75, 0.8125, 0.75, 0.8125, 0.75, 0.75, 0.75, 0.75, 0.75, 0.8125, 0.75, 0.8125, 0.75, 0.75, 0.75, 0.375, 0.875, 0.375, 0.9375, 0.375, 0.9375, 0.375, 0.875, 0.375, 0.875, 0.375, 0.9375, 0.375, 0.9375, 0.375, 0.875, 0.75, 0.5, 0.8125, 0.5, 0.8125, 0.75, 0.75, 0.75, 0.0, 0.0, 0.0, 0.0, 0.0, 0.0, 0.0, 0.0, 0.375, 0.9375, 0.625, 0.9375, 0.625, 0.9375, 0.375, 0.9375, 0.375, 0.8125, 0.625, 0.8125, 0.625, 0.8125, 0.375, 0.8125, 0.625, 0.875, 0.375, 0.875, 0.375, 0.875, 0.625, 0.875, 0.0, 0.0, 0.0, 0.0, 0.0, 0.0, 0.0, 0.0, 0.0, 0.0, 0.0, 0.0, 0.0, 0.0, 0.0, 0.0])
me_cube_002.use_remesh_fix_poles = True
me_cube_002.use_remesh_preserve_attributes = False
me_cube_002.use_mirror_vertex_groups = False
me_cube_002.update()
me_cube_005 = bpy.data.meshes.new('Cube.005')
me_cube_005.from_pydata([(-2.176, -3.853, -0.8493), (-2.176, -3.853, 1.151), (-2.176, 1.0, -0.8493), (-2.176, 1.0, 1.151), (1.634, -3.853, -0.8493), (1.634, -3.853, 1.151), (1.634, 1.0, -0.8493), (1.634, 1.0, 1.151), (-2.204, 1.023, -0.8481), (-2.204, -3.876, -0.8481), (1.662, 1.023, -0.8481), (1.662, -3.876, -0.8481), (-2.204, 1.023, -0.9883), (-2.204, -3.876, -0.9883), (1.662, 1.023, -0.9883), (1.662, -3.876, -0.9883), (-1.983, -3.853, -0.7476), (-1.983, -3.853, 1.049), (1.44, -3.853, 1.049), (1.44, -3.853, -0.7476), (-1.983, -3.922, -0.7476), (-1.983, -3.922, 1.049), (1.44, -3.922, 1.049), (1.44, -3.922, -0.7476), (-1.92, -3.922, -0.715), (-1.92, -3.922, 1.016), (1.378, -3.922, 1.016), (1.378, -3.922, -0.715), (-0.2712, 1.0, -0.8493), (-0.2712, 1.0, 1.151), (-0.2712, -3.853, -0.8493), (-0.2712, -3.853, 1.151), (-0.2712, 1.023, -0.8481), (-0.2712, -3.876, -0.8481), (-0.2712, 1.023, -0.9883), (-0.2712, -3.876, -0.9883), (-0.2712, -3.853, -0.7476), (-0.2712, -3.853, 1.049), (-0.2712, -3.922, -0.7476), (-0.2712, -3.922, 1.049), (-0.2712, -3.922, -0.715), (-0.2712, -3.922, 1.016), (0.6815, 1.0, 1.151), (0.6815, -3.853, -0.8493), (0.6954, -3.876, -0.8481), (0.6954, -3.876, -0.9883), (0.5846, -3.853, -0.7476), (0.5846, -3.922, -0.7476), (0.5535, -3.922, -0.715), (0.6815, 1.0, -0.8493), (0.6815, -3.853, 1.151), (0.6954, 1.023, -0.8481), (0.6954, 1.023, -0.9883), (0.5846, -3.853, 1.049), (0.5846, -3.922, 1.049), (0.5535, -3.922, 1.016), (-1.224, 1.0, -0.8493), (-1.224, -3.853, 1.151), (-1.238, 1.023, -0.8481), (-1.238, 1.023, -0.9883), (-1.127, -3.853, 1.049), (-1.127, -3.922, 1.049), (-1.096, -3.922, 1.016), (-1.224, 1.0, 1.151), (-1.224, -3.853, -0.8493), (-1.238, -3.876, -0.8481), (-1.238, -3.876, -0.9883), (-1.127, -3.853, -0.7476), (-1.127, -3.922, -0.7476), (-1.096, -3.922, -0.715), (-0.2712, -3.936, -0.715), (-0.2712, -3.936, 1.016), (0.5535, -3.936, -0.715), (0.5535, -3.936, 1.016), (-1.096, -3.936, 1.016), (-1.096, -3.936, -0.715), (-0.2712, -3.853, 1.016), (-0.2712, -3.853, -0.715), (0.5144, -3.853, 1.016), (0.5144, -3.853, -0.715), (-1.057, -3.853, 1.016), (-1.057, -3.853, -0.715), (-0.2712, -3.936, 1.016), (-0.2712, -3.936, -0.715), (0.5144, -3.936, 1.016), (0.5144, -3.936, -0.715), (-1.057, -3.936, 1.016), (-1.057, -3.936, -0.715)], [], [(0, 1, 3, 2), (49, 42, 7, 6), (6, 7, 5, 4), (43, 4, 19, 46), (63, 3, 1, 57), (6, 4, 11, 10), (0, 2, 8, 9), (49, 6, 10, 51), (64, 0, 9, 65), (65, 9, 13, 66), (52, 14, 15, 45), (51, 10, 14, 52), (9, 8, 12, 13), (10, 11, 15, 14), (57, 1, 17, 60), (4, 5, 18, 19), (1, 0, 16, 17), (17, 16, 20, 21), (46, 19, 23, 47), (47, 23, 27, 48), (21, 20, 24, 25), (61, 21, 25, 62), (23, 22, 26, 27), (60, 17, 21, 61), (19, 18, 22, 23), (53, 37, 39, 54), (54, 39, 41, 55), (68, 38, 40, 69), (67, 36, 38, 68), (50, 31, 37, 53), (58, 32, 34, 59), (59, 34, 35, 66), (44, 33, 35, 45), (43, 30, 33, 44), (56, 28, 32, 58), (42, 29, 31, 50), (64, 30, 36, 67), (56, 63, 29, 28), (7, 42, 50, 5), (4, 43, 44, 11), (11, 44, 45, 15), (5, 50, 53, 18), (22, 54, 55, 26), (18, 53, 54, 22), (38, 47, 48, 40), (36, 46, 47, 38), (32, 51, 52, 34), (34, 52, 45, 35), (28, 49, 51, 32), (30, 43, 46, 36), (28, 29, 42, 49), (2, 3, 63, 56), (0, 64, 67, 16), (2, 56, 58, 8), (12, 59, 66, 13), (8, 58, 59, 12), (16, 67, 68, 20), (20, 68, 69, 24), (37, 60, 61, 39), (39, 61, 62, 41), (31, 57, 60, 37), (33, 65, 66, 35), (30, 64, 65, 33), (29, 63, 57, 31), (70, 71, 82, 83), (81, 80, 86, 87), (79, 78, 84, 85), (76, 77, 83, 82), (73, 72, 85, 84), (74, 75, 87, 86)])
_uv = me_cube_005.uv_layers.new(name='UVMap')
_uv.uv.foreach_set('vector', [0.375, 0.0, 0.625, 0.0, 0.625, 0.25, 0.375, 0.25, 0.375, 0.4375, 0.625, 0.4375, 0.625, 0.5, 0.375, 0.5, 0.375, 0.5, 0.625, 0.5, 0.625, 0.75, 0.375, 0.75, 0.375, 0.8125, 0.375, 0.75, 0.375, 0.75, 0.375, 0.8125, 0.8125, 0.5, 0.875, 0.5, 0.875, 0.75, 0.8125, 0.75, 0.375, 0.5, 0.375, 0.75, 0.375, 0.75, 0.375, 0.5, 0.375, 0.0, 0.375, 0.25, 0.375, 0.25, 0.375, 0.0, 0.375, 0.4375, 0.375, 0.5, 0.375, 0.5, 0.375, 0.4375, 0.375, 0.9375, 0.375, 1.0, 0.375, 1.0, 0.375, 0.9375, 0.375, 0.9375, 0.375, 1.0, 0.375, 1.0, 0.375, 0.9375, 0.3125, 0.5, 0.375, 0.5, 0.375, 0.75, 0.3125, 0.75, 0.375, 0.4375, 0.375, 0.5, 0.375, 0.5, 0.375, 0.4375, 0.375, 0.0, 0.375, 0.25, 0.375, 0.25, 0.375, 0.0, 0.375, 0.5, 0.375, 0.75, 0.375, 0.75, 0.375, 0.5, 0.8125, 0.75, 0.875, 0.75, 0.875, 0.75, 0.8125, 0.75, 0.375, 0.75, 0.625, 0.75, 0.625, 0.75, 0.375, 0.75, 0.625, 0.0, 0.375, 0.0, 0.375, 0.0, 0.625, 0.0, 0.625, 0.0, 0.375, 0.0, 0.375, 0.0, 0.625, 0.0, 0.375, 0.8125, 0.375, 0.75, 0.375, 0.75, 0.375, 0.8125, 0.375, 0.8125, 0.375, 0.75, 0.375, 0.75, 0.375, 0.8125, 0.625, 0.0, 0.375, 0.0, 0.375, 0.0, 0.625, 0.0, 0.8125, 0.75, 0.875, 0.75, 0.875, 0.75, 0.8125, 0.75, 0.375, 0.75, 0.625, 0.75, 0.625, 0.75, 0.375, 0.75, 0.8125, 0.75, 0.875, 0.75, 0.875, 0.75, 0.8125, 0.75, 0.375, 0.75, 0.625, 0.75, 0.625, 0.75, 0.375, 0.75, 0.6875, 0.75, 0.75, 0.75, 0.75, 0.75, 0.6875, 0.75, 0.6875, 0.75, 0.75, 0.75, 0.75, 0.75, 0.6875, 0.75, 0.375, 0.9375, 0.375, 0.875, 0.375, 0.875, 0.375, 0.9375, 0.375, 0.9375, 0.375, 0.875, 0.375, 0.875, 0.375, 0.9375, 0.6875, 0.75, 0.75, 0.75, 0.75, 0.75, 0.6875, 0.75, 0.375, 0.3125, 0.375, 0.375, 0.375, 0.375, 0.375, 0.3125, 0.1875, 0.5, 0.25, 0.5, 0.25, 0.75, 0.1875, 0.75, 0.375, 0.8125, 0.375, 0.875, 0.375, 0.875, 0.375, 0.8125, 0.375, 0.8125, 0.375, 0.875, 0.375, 0.875, 0.375, 0.8125, 0.375, 0.3125, 0.375, 0.375, 0.375, 0.375, 0.375, 0.3125, 0.6875, 0.5, 0.75, 0.5, 0.75, 0.75, 0.6875, 0.75, 0.375, 0.9375, 0.375, 0.875, 0.375, 0.875, 0.375, 0.9375, 0.375, 0.3125, 0.625, 0.3125, 0.625, 0.375, 0.375, 0.375, 0.625, 0.5, 0.6875, 0.5, 0.6875, 0.75, 0.625, 0.75, 0.375, 0.75, 0.375, 0.8125, 0.375, 0.8125, 0.375, 0.75, 0.375, 0.75, 0.375, 0.8125, 0.375, 0.8125, 0.375, 0.75, 0.625, 0.75, 0.6875, 0.75, 0.6875, 0.75, 0.625, 0.75, 0.625, 0.75, 0.6875, 0.75, 0.6875, 0.75, 0.625, 0.75, 0.625, 0.75, 0.6875, 0.75, 0.6875, 0.75, 0.625, 0.75, 0.375, 0.875, 0.375, 0.8125, 0.375, 0.8125, 0.375, 0.875, 0.375, 0.875, 0.375, 0.8125, 0.375, 0.8125, 0.375, 0.875, 0.375, 0.375, 0.375, 0.4375, 0.375, 0.4375, 0.375, 0.375, 0.25, 0.5, 0.3125, 0.5, 0.3125, 0.75, 0.25, 0.75, 0.375, 0.375, 0.375, 0.4375, 0.375, 0.4375, 0.375, 0.375, 0.375, 0.875, 0.375, 0.8125, 0.375, 0.8125, 0.375, 0.875, 0.375, 0.375, 0.625, 0.375, 0.625, 0.4375, 0.375, 0.4375, 0.375, 0.25, 0.625, 0.25, 0.625, 0.3125, 0.375, 0.3125, 0.375, 1.0, 0.375, 0.9375, 0.375, 0.9375, 0.375, 1.0, 0.375, 0.25, 0.375, 0.3125, 0.375, 0.3125, 0.375, 0.25, 0.125, 0.5, 0.1875, 0.5, 0.1875, 0.75, 0.125, 0.75, 0.375, 0.25, 0.375, 0.3125, 0.375, 0.3125, 0.375, 0.25, 0.375, 1.0, 0.375, 0.9375, 0.375, 0.9375, 0.375, 1.0, 0.375, 1.0, 0.375, 0.9375, 0.375, 0.9375, 0.375, 1.0, 0.75, 0.75, 0.8125, 0.75, 0.8125, 0.75, 0.75, 0.75, 0.75, 0.75, 0.8125, 0.75, 0.8125, 0.75, 0.75, 0.75, 0.75, 0.75, 0.8125, 0.75, 0.8125, 0.75, 0.75, 0.75, 0.375, 0.875, 0.375, 0.9375, 0.375, 0.9375, 0.375, 0.875, 0.375, 0.875, 0.375, 0.9375, 0.375, 0.9375, 0.375, 0.875, 0.75, 0.5, 0.8125, 0.5, 0.8125, 0.75, 0.75, 0.75, 0.0, 0.0, 0.0, 0.0, 0.0, 0.0, 0.0, 0.0, 0.375, 0.9375, 0.625, 0.9375, 0.625, 0.9375, 0.375, 0.9375, 0.375, 0.8125, 0.625, 0.8125, 0.625, 0.8125, 0.375, 0.8125, 0.625, 0.875, 0.375, 0.875, 0.375, 0.875, 0.625, 0.875, 0.0, 0.0, 0.0, 0.0, 0.0, 0.0, 0.0, 0.0, 0.0, 0.0, 0.0, 0.0, 0.0, 0.0, 0.0, 0.0])
me_cube_005.use_remesh_fix_poles = True
me_cube_005.use_remesh_preserve_attributes = False
me_cube_005.use_mirror_vertex_groups = False
me_cube_005.update()

# ---- objects
ob_cube = bpy.data.objects.new('Cube', me_cube)
ob_light = bpy.data.objects.new('Light', light_light)
ob_camera = bpy.data.objects.new('Camera', cam_camera)
ob_cube_001 = bpy.data.objects.new('Cube.001', me_cube_001)
ob_plane = bpy.data.objects.new('Plane', me_plane)
ob_cube_002 = bpy.data.objects.new('Cube.002', me_cube_002)
ob_cube_003 = bpy.data.objects.new('Cube.003', me_cube_005)

# ---- transforms, parenting, visibility, modifiers, constraints
ob_cube.location = (0.0, 0.0, 0.0)
ob_cube.lock_rotations_4d = False
ob_cube.empty_display_type = 'ARROWS'
ob_cube.lineart.crease_threshold = 0.0
ob_light.location = (3.058, -153.8, 297.1)
ob_light.rotation_euler = (0.9818, -0.1669, 1.684)
ob_light.lock_rotations_4d = False
ob_light.empty_display_type = 'ARROWS'
ob_light.color = (0.0, 0.0, 0.0, 0.0)
ob_light.lineart.crease_threshold = 0.0
ob_camera.location = (7.359, -6.926, 4.958)
ob_camera.rotation_euler = (1.109, 0.0, 0.8149)
ob_camera.lock_rotations_4d = False
ob_camera.empty_display_type = 'ARROWS'
ob_camera.color = (0.0, 0.0, 0.0, 0.0)
ob_camera.display_type = 'WIRE'
ob_camera.lineart.crease_threshold = 0.0
ob_cube_001.location = (0.0, 0.0, 0.9397)
ob_cube_001.lineart.crease_threshold = 0.0
ob_plane.location = (0.0, 0.0, 0.0)
ob_plane.scale = (7.5, 7.5, 7.5)
ob_plane.lineart.crease_threshold = 0.0
ob_cube_002.location = (0.0, 0.0, 3.066)
ob_cube_002.lineart.crease_threshold = 0.0
ob_cube_003.location = (0.0, 0.0, 5.023)
ob_cube_003.lineart.crease_threshold = 0.0

# ---- collection membership
col_collection.objects.link(ob_cube)
col_collection.objects.link(ob_light)
col_collection.objects.link(ob_camera)
col_collection.objects.link(ob_cube_001)
col_collection.objects.link(ob_plane)
col_collection.objects.link(ob_cube_002)
col_collection.objects.link(ob_cube_003)

# ---- scene / render settings (as saved in the file)
scene.camera = ob_camera
scene.frame_start = 1; scene.frame_end = 250; scene.frame_set(1)
scene.render.engine = 'BLENDER_EEVEE_NEXT'
scene.cycles.use_denoising = False
scene.cycles.samples = 128
scene.cycles.sampling_pattern = 'TABULATED_SOBOL'
scene.cycles.use_adaptive_sampling = False
scene.cycles.use_light_tree = False
scene.view_settings.view_transform = 'Filmic'
bpy.context.view_layer.update()
